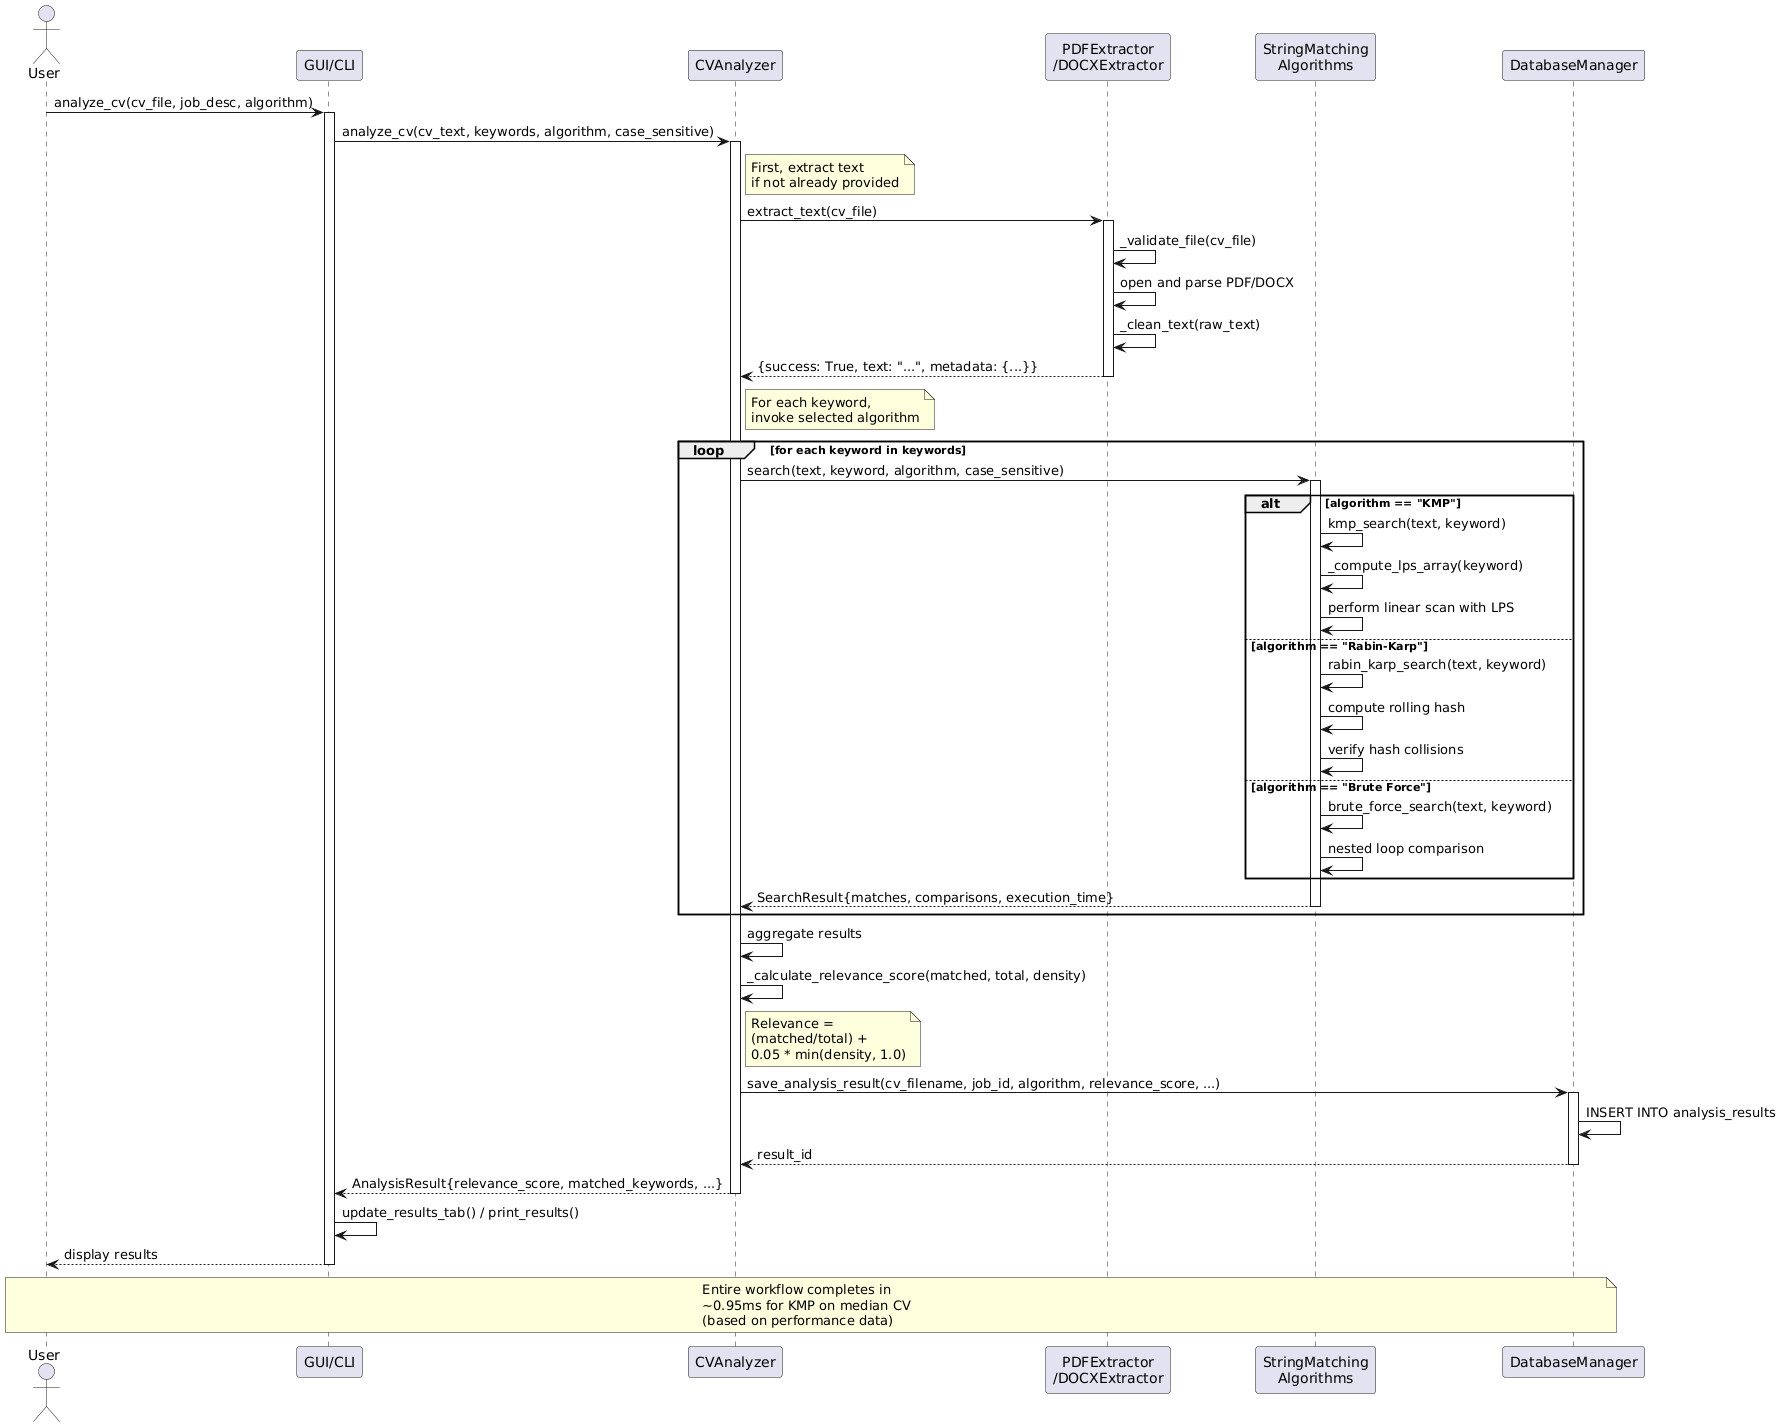

The diagram above was rendered by PlantUML. Its source (embedded in the PNG):
@startuml
actor User
participant "GUI/CLI" as UI
participant "CVAnalyzer" as Analyzer
participant "PDFExtractor\n/DOCXExtractor" as Extractor
participant "StringMatching\nAlgorithms" as Algo
participant "DatabaseManager" as DB

User -> UI : analyze_cv(cv_file, job_desc, algorithm)
activate UI

UI -> Analyzer : analyze_cv(cv_text, keywords, algorithm, case_sensitive)
activate Analyzer

note right of Analyzer
  First, extract text
  if not already provided
end note

Analyzer -> Extractor : extract_text(cv_file)
activate Extractor

Extractor -> Extractor : _validate_file(cv_file)
Extractor -> Extractor : open and parse PDF/DOCX
Extractor -> Extractor : _clean_text(raw_text)
Extractor --> Analyzer : {success: True, text: "...", metadata: {...}}
deactivate Extractor

note right of Analyzer
  For each keyword,
  invoke selected algorithm
end note

loop for each keyword in keywords
    Analyzer -> Algo : search(text, keyword, algorithm, case_sensitive)
    activate Algo
    
    alt algorithm == "KMP"
        Algo -> Algo : kmp_search(text, keyword)
        Algo -> Algo : _compute_lps_array(keyword)
        Algo -> Algo : perform linear scan with LPS
    else algorithm == "Rabin-Karp"
        Algo -> Algo : rabin_karp_search(text, keyword)
        Algo -> Algo : compute rolling hash
        Algo -> Algo : verify hash collisions
    else algorithm == "Brute Force"
        Algo -> Algo : brute_force_search(text, keyword)
        Algo -> Algo : nested loop comparison
    end
    
    Algo --> Analyzer : SearchResult{matches, comparisons, execution_time}
    deactivate Algo
end

Analyzer -> Analyzer : aggregate results
Analyzer -> Analyzer : _calculate_relevance_score(matched, total, density)

note right of Analyzer
  Relevance = 
  (matched/total) + 
  0.05 * min(density, 1.0)
end note

Analyzer -> DB : save_analysis_result(cv_filename, job_id, algorithm, relevance_score, ...)
activate DB
DB -> DB : INSERT INTO analysis_results
DB --> Analyzer : result_id
deactivate DB

Analyzer --> UI : AnalysisResult{relevance_score, matched_keywords, ...}
deactivate Analyzer

UI -> UI : update_results_tab() / print_results()
UI --> User : display results
deactivate UI

note over User, DB
  Entire workflow completes in 
  ~0.95ms for KMP on median CV
  (based on performance data)
end note
@enduml